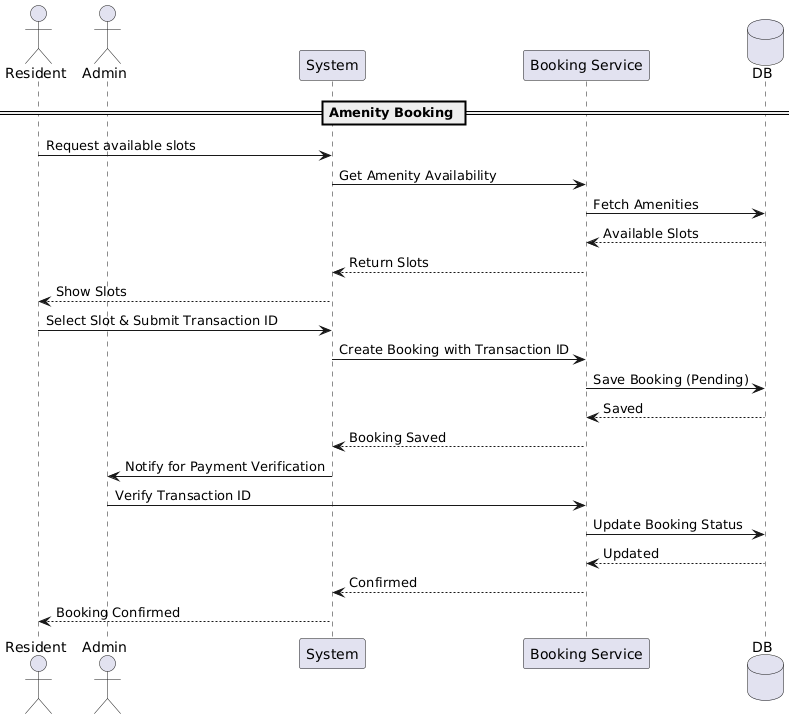

The diagram above was rendered by PlantUML. Its source (embedded in the PNG):
@startuml
actor Resident
actor Admin
participant System
participant "Booking Service" as BS
database DB

== Amenity Booking ==
Resident -> System : Request available slots
System -> BS : Get Amenity Availability
BS -> DB : Fetch Amenities
DB --> BS : Available Slots
BS --> System : Return Slots
System --> Resident : Show Slots
Resident -> System : Select Slot & Submit Transaction ID
System -> BS : Create Booking with Transaction ID
BS -> DB : Save Booking (Pending)
DB --> BS : Saved
BS --> System : Booking Saved
System -> Admin : Notify for Payment Verification
Admin -> BS : Verify Transaction ID
BS -> DB : Update Booking Status
DB --> BS : Updated
BS --> System : Confirmed
System --> Resident : Booking Confirmed
@enduml